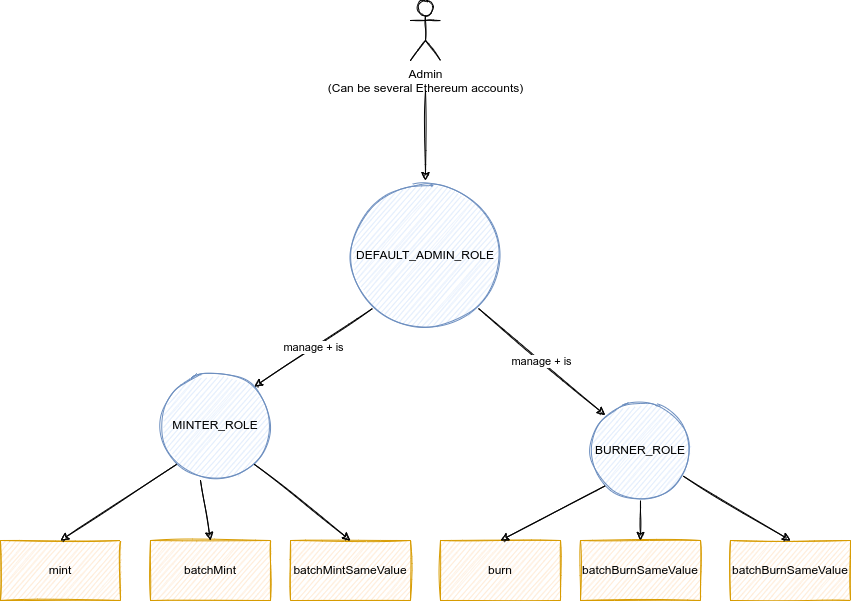

The diagram above was exported from draw.io. Its source (the exported page's mxGraphModel, read from the mxfile embedded in the PNG):
<mxGraphModel dx="1673" dy="2346" grid="1" gridSize="10" guides="1" tooltips="1" connect="1" arrows="1" fold="1" page="1" pageScale="1" pageWidth="2336" pageHeight="1654" math="0" shadow="0">
  <root>
    <mxCell id="0" />
    <mxCell id="1" parent="0" />
    <mxCell id="hMWMm_5rSQup-g5EluvQ-1" value="Admin&lt;br&gt;(Can be several Ethereum accounts)" style="shape=umlActor;verticalLabelPosition=bottom;verticalAlign=top;html=1;outlineConnect=0;sketch=1;" vertex="1" parent="1">
      <mxGeometry x="530" y="-30" width="30" height="60" as="geometry" />
    </mxCell>
    <mxCell id="hMWMm_5rSQup-g5EluvQ-2" value="mint" style="rounded=0;whiteSpace=wrap;html=1;sketch=1;fillColor=#ffe6cc;strokeColor=#d79b00;" vertex="1" parent="1">
      <mxGeometry x="120" y="510" width="120" height="60" as="geometry" />
    </mxCell>
    <mxCell id="hMWMm_5rSQup-g5EluvQ-3" value="batchMint" style="rounded=0;whiteSpace=wrap;html=1;sketch=1;fillColor=#ffe6cc;strokeColor=#d79b00;" vertex="1" parent="1">
      <mxGeometry x="270" y="510" width="120" height="60" as="geometry" />
    </mxCell>
    <mxCell id="hMWMm_5rSQup-g5EluvQ-4" value="burn" style="rounded=0;whiteSpace=wrap;html=1;sketch=1;fillColor=#ffe6cc;strokeColor=#d79b00;" vertex="1" parent="1">
      <mxGeometry x="560" y="510" width="120" height="60" as="geometry" />
    </mxCell>
    <mxCell id="hMWMm_5rSQup-g5EluvQ-5" value="batchBurnSameValue" style="rounded=0;whiteSpace=wrap;html=1;sketch=1;fillColor=#ffe6cc;strokeColor=#d79b00;" vertex="1" parent="1">
      <mxGeometry x="700" y="510" width="120" height="60" as="geometry" />
    </mxCell>
    <mxCell id="hMWMm_5rSQup-g5EluvQ-6" value="DEFAULT_ADMIN_ROLE" style="ellipse;whiteSpace=wrap;html=1;aspect=fixed;fillColor=#dae8fc;strokeColor=#6c8ebf;sketch=1;" vertex="1" parent="1">
      <mxGeometry x="470" y="150" width="150" height="150" as="geometry" />
    </mxCell>
    <mxCell id="hMWMm_5rSQup-g5EluvQ-7" value="MINTER_ROLE" style="ellipse;whiteSpace=wrap;html=1;aspect=fixed;fillColor=#dae8fc;strokeColor=#6c8ebf;sketch=1;" vertex="1" parent="1">
      <mxGeometry x="280" y="340" width="110" height="110" as="geometry" />
    </mxCell>
    <mxCell id="hMWMm_5rSQup-g5EluvQ-8" value="BURNER_ROLE" style="ellipse;whiteSpace=wrap;html=1;aspect=fixed;fillColor=#dae8fc;strokeColor=#6c8ebf;sketch=1;" vertex="1" parent="1">
      <mxGeometry x="710" y="370" width="100" height="100" as="geometry" />
    </mxCell>
    <mxCell id="hMWMm_5rSQup-g5EluvQ-9" value="manage + is" style="endArrow=classic;html=1;rounded=0;exitX=1;exitY=1;exitDx=0;exitDy=0;entryX=0;entryY=0;entryDx=0;entryDy=0;sketch=1;" edge="1" parent="1" source="hMWMm_5rSQup-g5EluvQ-6" target="hMWMm_5rSQup-g5EluvQ-8">
      <mxGeometry width="50" height="50" relative="1" as="geometry">
        <mxPoint x="620" y="390" as="sourcePoint" />
        <mxPoint x="670" y="340" as="targetPoint" />
        <Array as="points" />
      </mxGeometry>
    </mxCell>
    <mxCell id="hMWMm_5rSQup-g5EluvQ-10" value="manage + is" style="endArrow=classic;html=1;rounded=0;exitX=0;exitY=1;exitDx=0;exitDy=0;entryX=1;entryY=0;entryDx=0;entryDy=0;sketch=1;" edge="1" parent="1" source="hMWMm_5rSQup-g5EluvQ-6" target="hMWMm_5rSQup-g5EluvQ-7">
      <mxGeometry width="50" height="50" relative="1" as="geometry">
        <mxPoint x="310" y="290" as="sourcePoint" />
        <mxPoint x="360" y="240" as="targetPoint" />
      </mxGeometry>
    </mxCell>
    <mxCell id="hMWMm_5rSQup-g5EluvQ-11" value="" style="endArrow=classic;html=1;rounded=0;entryX=0.5;entryY=0;entryDx=0;entryDy=0;sketch=1;" edge="1" parent="1" target="hMWMm_5rSQup-g5EluvQ-3">
      <mxGeometry width="50" height="50" relative="1" as="geometry">
        <mxPoint x="320" y="450" as="sourcePoint" />
        <mxPoint x="430" y="430" as="targetPoint" />
      </mxGeometry>
    </mxCell>
    <mxCell id="hMWMm_5rSQup-g5EluvQ-12" value="" style="endArrow=classic;html=1;rounded=0;exitX=0;exitY=1;exitDx=0;exitDy=0;entryX=0.5;entryY=0;entryDx=0;entryDy=0;sketch=1;" edge="1" parent="1" source="hMWMm_5rSQup-g5EluvQ-7" target="hMWMm_5rSQup-g5EluvQ-2">
      <mxGeometry width="50" height="50" relative="1" as="geometry">
        <mxPoint x="170" y="430" as="sourcePoint" />
        <mxPoint x="220" y="380" as="targetPoint" />
      </mxGeometry>
    </mxCell>
    <mxCell id="hMWMm_5rSQup-g5EluvQ-13" value="" style="endArrow=classic;html=1;rounded=0;exitX=0;exitY=1;exitDx=0;exitDy=0;entryX=0.5;entryY=0;entryDx=0;entryDy=0;sketch=1;" edge="1" parent="1" source="hMWMm_5rSQup-g5EluvQ-8" target="hMWMm_5rSQup-g5EluvQ-4">
      <mxGeometry width="50" height="50" relative="1" as="geometry">
        <mxPoint x="610" y="460" as="sourcePoint" />
        <mxPoint x="660" y="410" as="targetPoint" />
      </mxGeometry>
    </mxCell>
    <mxCell id="hMWMm_5rSQup-g5EluvQ-14" value="" style="endArrow=classic;html=1;rounded=0;exitX=0.5;exitY=1;exitDx=0;exitDy=0;entryX=0.5;entryY=0;entryDx=0;entryDy=0;sketch=1;" edge="1" parent="1" source="hMWMm_5rSQup-g5EluvQ-8" target="hMWMm_5rSQup-g5EluvQ-5">
      <mxGeometry width="50" height="50" relative="1" as="geometry">
        <mxPoint x="930" y="470" as="sourcePoint" />
        <mxPoint x="980" y="420" as="targetPoint" />
      </mxGeometry>
    </mxCell>
    <mxCell id="hMWMm_5rSQup-g5EluvQ-15" value="" style="endArrow=classic;html=1;rounded=0;sketch=1;" edge="1" parent="1" target="hMWMm_5rSQup-g5EluvQ-6">
      <mxGeometry width="50" height="50" relative="1" as="geometry">
        <mxPoint x="545" y="60" as="sourcePoint" />
        <mxPoint x="680" y="110" as="targetPoint" />
      </mxGeometry>
    </mxCell>
    <mxCell id="hMWMm_5rSQup-g5EluvQ-16" value="batchMintSameValue" style="rounded=0;whiteSpace=wrap;html=1;sketch=1;fillColor=#ffe6cc;strokeColor=#d79b00;" vertex="1" parent="1">
      <mxGeometry x="410" y="510" width="120" height="60" as="geometry" />
    </mxCell>
    <mxCell id="hMWMm_5rSQup-g5EluvQ-17" value="" style="endArrow=classic;html=1;rounded=0;exitX=1;exitY=1;exitDx=0;exitDy=0;entryX=0.5;entryY=0;entryDx=0;entryDy=0;sketch=1;" edge="1" parent="1" source="hMWMm_5rSQup-g5EluvQ-7" target="hMWMm_5rSQup-g5EluvQ-16">
      <mxGeometry width="50" height="50" relative="1" as="geometry">
        <mxPoint x="345" y="460" as="sourcePoint" />
        <mxPoint x="280" y="530" as="targetPoint" />
      </mxGeometry>
    </mxCell>
    <mxCell id="hMWMm_5rSQup-g5EluvQ-18" value="batchBurnSameValue" style="rounded=0;whiteSpace=wrap;html=1;sketch=1;fillColor=#ffe6cc;strokeColor=#d79b00;" vertex="1" parent="1">
      <mxGeometry x="850" y="510" width="120" height="60" as="geometry" />
    </mxCell>
    <mxCell id="hMWMm_5rSQup-g5EluvQ-19" value="" style="endArrow=classic;html=1;rounded=0;entryX=0.5;entryY=0;entryDx=0;entryDy=0;sketch=1;" edge="1" parent="1" source="hMWMm_5rSQup-g5EluvQ-8" target="hMWMm_5rSQup-g5EluvQ-18">
      <mxGeometry width="50" height="50" relative="1" as="geometry">
        <mxPoint x="805.3553390593279" y="465.35533905932743" as="sourcePoint" />
        <mxPoint x="879.9999999999995" y="530" as="targetPoint" />
      </mxGeometry>
    </mxCell>
  </root>
</mxGraphModel>